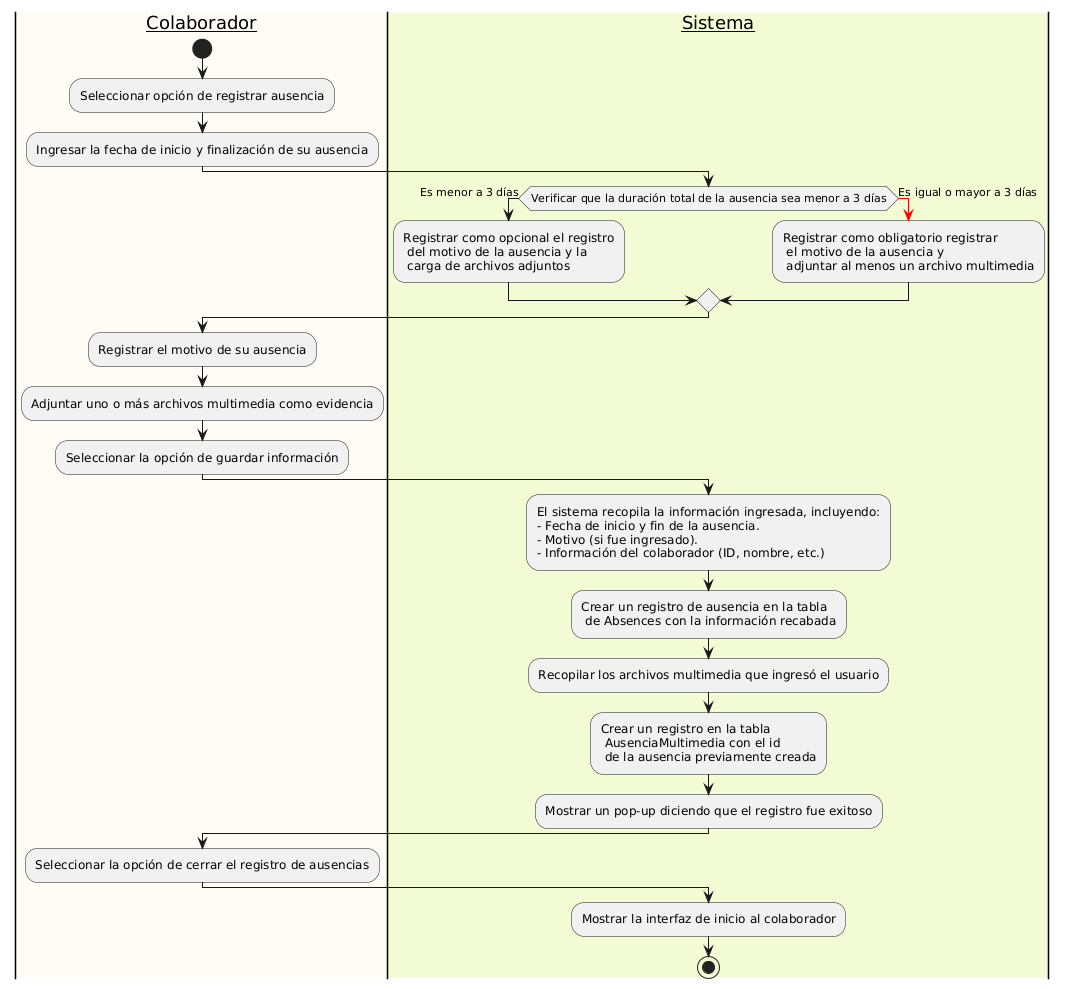

The diagram above was rendered by PlantUML. Its source (embedded in the PNG):
@startuml
|#fffcf6|__Colaborador__|
start
:Seleccionar opción de registrar ausencia;


|#fffcf6|__Colaborador__|
:Ingresar la fecha de inicio y finalización de su ausencia;

|#f3fbd4|__Sistema__|
if(Verificar que la duración total de la ausencia sea menor a 3 días) then (Es menor a 3 días)
    :Registrar como opcional el registro\n del motivo de la ausencia y la\n carga de archivos adjuntos;
else (Es igual o mayor a 3 días)
    -[#red]->
    :Registrar como obligatorio registrar\n el motivo de la ausencia y\n adjuntar al menos un archivo multimedia;
endif

|#fffcf6|__Colaborador__|
:Registrar el motivo de su ausencia;
:Adjuntar uno o más archivos multimedia como evidencia;
:Seleccionar la opción de guardar información;

|#f3fbd4|__Sistema__|
:El sistema recopila la información ingresada, incluyendo:\n- Fecha de inicio y fin de la ausencia.\n- Motivo (si fue ingresado).\n- Información del colaborador (ID, nombre, etc.);
:Crear un registro de ausencia en la tabla\n de Absences con la información recabada;
:Recopilar los archivos multimedia que ingresó el usuario;
:Crear un registro en la tabla\n AusenciaMultimedia con el id\n de la ausencia previamente creada;
:Mostrar un pop-up diciendo que el registro fue exitoso;

|#fffcf6|__Colaborador__|
:Seleccionar la opción de cerrar el registro de ausencias;
|#f3fbd4|__Sistema__|
:Mostrar la interfaz de inicio al colaborador;
stop
@enduml